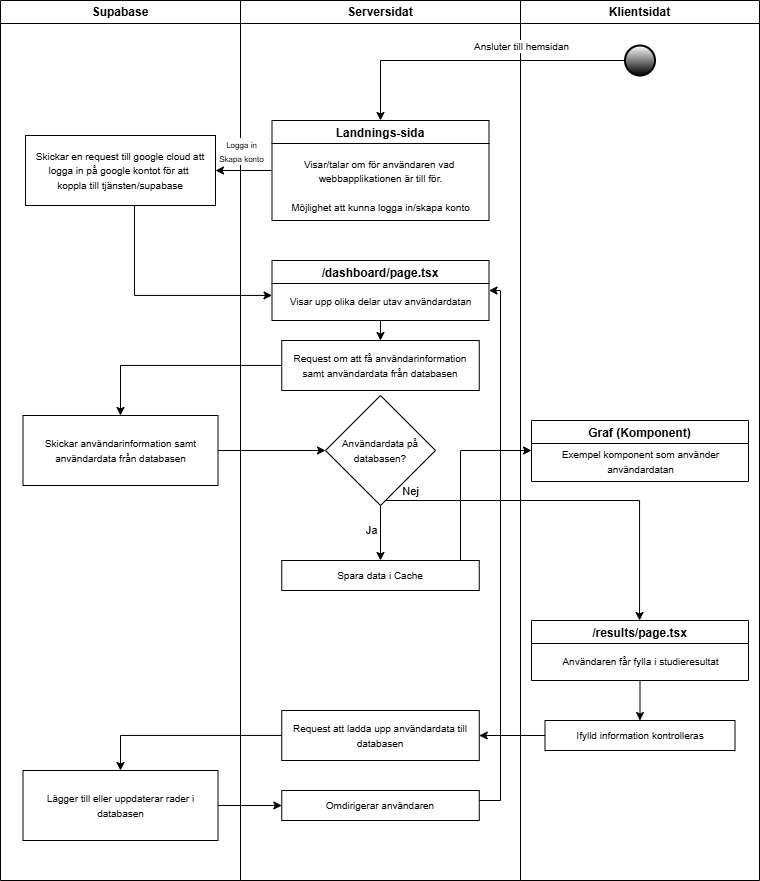

The diagram above was exported from draw.io. Its source (the exported page's mxGraphModel, read from the mxfile embedded in the PNG):
<mxGraphModel dx="1680" dy="874" grid="1" gridSize="10" guides="1" tooltips="1" connect="1" arrows="1" fold="1" page="1" pageScale="1" pageWidth="827" pageHeight="1169" math="0" shadow="0">
  <root>
    <mxCell id="yKl0GGIi6DCeRVizkJgC-0" />
    <mxCell id="yKl0GGIi6DCeRVizkJgC-1" parent="yKl0GGIi6DCeRVizkJgC-0" />
    <mxCell id="t1_A8uCTeooO2AdfWodB-14" value="Serversidat" style="swimlane;whiteSpace=wrap;html=1;fillColor=default;" vertex="1" parent="yKl0GGIi6DCeRVizkJgC-1">
      <mxGeometry x="280" y="160" width="280" height="880" as="geometry">
        <mxRectangle x="827" y="560" width="100" height="30" as="alternateBounds" />
      </mxGeometry>
    </mxCell>
    <mxCell id="t1_A8uCTeooO2AdfWodB-24" value="Landnings-sida" style="swimlane;" vertex="1" parent="t1_A8uCTeooO2AdfWodB-14">
      <mxGeometry x="31.5" y="120" width="217" height="100" as="geometry" />
    </mxCell>
    <mxCell id="t1_A8uCTeooO2AdfWodB-25" value="&lt;font style=&quot;font-size: 10px;&quot;&gt;Visar/talar om för användaren vad&amp;nbsp;&lt;/font&gt;&lt;div style=&quot;text-wrap-mode: wrap;&quot;&gt;&lt;span style=&quot;text-wrap-mode: nowrap;&quot;&gt;&lt;font style=&quot;font-size: 10px;&quot;&gt;webbapplikationen är till för.&lt;/font&gt;&lt;/span&gt;&lt;/div&gt;&lt;div style=&quot;text-wrap-mode: wrap;&quot;&gt;&lt;span style=&quot;text-wrap-mode: nowrap; background-color: transparent; color: light-dark(rgb(0, 0, 0), rgb(255, 255, 255));&quot;&gt;&lt;font style=&quot;font-size: 10px;&quot;&gt;&lt;br&gt;&lt;/font&gt;&lt;/span&gt;&lt;/div&gt;&lt;div style=&quot;text-wrap-mode: wrap;&quot;&gt;&lt;span style=&quot;text-wrap-mode: nowrap; background-color: transparent; color: light-dark(rgb(0, 0, 0), rgb(255, 255, 255));&quot;&gt;&lt;font style=&quot;font-size: 10px;&quot;&gt;Möjlighet att kunna logga in/skapa konto&lt;/font&gt;&lt;/span&gt;&lt;/div&gt;" style="text;html=1;align=center;verticalAlign=middle;resizable=0;points=[];autosize=1;strokeColor=none;fillColor=none;" vertex="1" parent="t1_A8uCTeooO2AdfWodB-24">
      <mxGeometry x="8.5" y="30" width="200" height="70" as="geometry" />
    </mxCell>
    <mxCell id="oyqZO4P_ofx91kdQg0ei-23" style="edgeStyle=orthogonalEdgeStyle;rounded=0;orthogonalLoop=1;jettySize=auto;html=1;" edge="1" parent="t1_A8uCTeooO2AdfWodB-14" source="t1_A8uCTeooO2AdfWodB-30" target="oyqZO4P_ofx91kdQg0ei-20">
      <mxGeometry relative="1" as="geometry" />
    </mxCell>
    <mxCell id="t1_A8uCTeooO2AdfWodB-30" value="/dashboard/page.tsx" style="swimlane;" vertex="1" parent="t1_A8uCTeooO2AdfWodB-14">
      <mxGeometry x="31.5" y="260" width="217" height="60" as="geometry" />
    </mxCell>
    <mxCell id="t1_A8uCTeooO2AdfWodB-31" value="&lt;span style=&quot;font-size: 10px;&quot;&gt;Visar upp olika delar utav användardatan&lt;/span&gt;" style="text;html=1;align=center;verticalAlign=middle;resizable=0;points=[];autosize=1;strokeColor=none;fillColor=none;" vertex="1" parent="t1_A8uCTeooO2AdfWodB-30">
      <mxGeometry x="3.5" y="26" width="210" height="30" as="geometry" />
    </mxCell>
    <mxCell id="oyqZO4P_ofx91kdQg0ei-32" style="edgeStyle=orthogonalEdgeStyle;rounded=0;orthogonalLoop=1;jettySize=auto;html=1;" edge="1" parent="t1_A8uCTeooO2AdfWodB-14" source="oyqZO4P_ofx91kdQg0ei-3" target="oyqZO4P_ofx91kdQg0ei-34">
      <mxGeometry relative="1" as="geometry">
        <mxPoint x="140" y="560" as="targetPoint" />
      </mxGeometry>
    </mxCell>
    <mxCell id="oyqZO4P_ofx91kdQg0ei-33" value="Ja" style="edgeLabel;html=1;align=center;verticalAlign=middle;resizable=0;points=[];" vertex="1" connectable="0" parent="oyqZO4P_ofx91kdQg0ei-32">
      <mxGeometry x="0.0874" y="-1" relative="1" as="geometry">
        <mxPoint x="-9" y="-5" as="offset" />
      </mxGeometry>
    </mxCell>
    <mxCell id="oyqZO4P_ofx91kdQg0ei-3" value="&lt;font style=&quot;font-size: 10px;&quot;&gt;Användardata på databasen?&lt;/font&gt;" style="rhombus;whiteSpace=wrap;html=1;" vertex="1" parent="t1_A8uCTeooO2AdfWodB-14">
      <mxGeometry x="85" y="395" width="110" height="110" as="geometry" />
    </mxCell>
    <mxCell id="oyqZO4P_ofx91kdQg0ei-16" value="&lt;span style=&quot;font-size: 10px; font-weight: 400;&quot;&gt;Request att ladda upp användardata till databasen&lt;/span&gt;" style="whiteSpace=wrap;html=1;fontStyle=1;startSize=23;labelBackgroundColor=none;fillColor=none;" vertex="1" parent="t1_A8uCTeooO2AdfWodB-14">
      <mxGeometry x="41.25" y="710" width="197.5" height="50" as="geometry" />
    </mxCell>
    <mxCell id="oyqZO4P_ofx91kdQg0ei-20" value="&lt;span style=&quot;font-size: 10px; font-weight: 400;&quot;&gt;Request om att få användarinformation samt användardata från databasen&lt;/span&gt;" style="whiteSpace=wrap;html=1;fontStyle=1;startSize=23;labelBackgroundColor=none;fillColor=none;" vertex="1" parent="t1_A8uCTeooO2AdfWodB-14">
      <mxGeometry x="41.25" y="340" width="197.5" height="50" as="geometry" />
    </mxCell>
    <mxCell id="oyqZO4P_ofx91kdQg0ei-31" style="edgeStyle=orthogonalEdgeStyle;rounded=0;orthogonalLoop=1;jettySize=auto;html=1;" edge="1" parent="t1_A8uCTeooO2AdfWodB-14" source="oyqZO4P_ofx91kdQg0ei-26" target="t1_A8uCTeooO2AdfWodB-30">
      <mxGeometry relative="1" as="geometry">
        <Array as="points">
          <mxPoint x="120" y="800" />
          <mxPoint x="260" y="800" />
          <mxPoint x="260" y="290" />
        </Array>
      </mxGeometry>
    </mxCell>
    <mxCell id="oyqZO4P_ofx91kdQg0ei-26" value="&lt;span style=&quot;font-size: 10px; font-weight: 400;&quot;&gt;Omdirigerar användaren&lt;/span&gt;" style="whiteSpace=wrap;html=1;fontStyle=1;startSize=23;labelBackgroundColor=none;fillColor=none;" vertex="1" parent="t1_A8uCTeooO2AdfWodB-14">
      <mxGeometry x="41.25" y="790" width="197.5" height="30" as="geometry" />
    </mxCell>
    <mxCell id="oyqZO4P_ofx91kdQg0ei-34" value="&lt;span style=&quot;font-size: 10px; font-weight: 400;&quot;&gt;Spara data i Cache&lt;/span&gt;" style="whiteSpace=wrap;html=1;fontStyle=1;startSize=23;labelBackgroundColor=none;fillColor=none;" vertex="1" parent="t1_A8uCTeooO2AdfWodB-14">
      <mxGeometry x="41.25" y="560" width="197.5" height="30" as="geometry" />
    </mxCell>
    <mxCell id="t1_A8uCTeooO2AdfWodB-15" value="Klientsidat" style="swimlane;whiteSpace=wrap;html=1;fillColor=default;" vertex="1" parent="yKl0GGIi6DCeRVizkJgC-1">
      <mxGeometry x="560" y="160" width="239" height="880" as="geometry" />
    </mxCell>
    <mxCell id="t1_A8uCTeooO2AdfWodB-16" value="" style="ellipse;whiteSpace=wrap;html=1;aspect=fixed;strokeWidth=2;gradientColor=default;" vertex="1" parent="t1_A8uCTeooO2AdfWodB-15">
      <mxGeometry x="104.5" y="45" width="30" height="30" as="geometry" />
    </mxCell>
    <mxCell id="t1_A8uCTeooO2AdfWodB-39" value="Graf (Komponent)" style="swimlane;" vertex="1" parent="t1_A8uCTeooO2AdfWodB-15">
      <mxGeometry x="11" y="420" width="217" height="61" as="geometry" />
    </mxCell>
    <mxCell id="t1_A8uCTeooO2AdfWodB-40" value="&lt;span style=&quot;font-size: 10px;&quot;&gt;Exempel komponent som använder&lt;/span&gt;&lt;div&gt;&lt;span style=&quot;font-size: 10px;&quot;&gt;användardatan&lt;/span&gt;&lt;/div&gt;" style="text;html=1;align=center;verticalAlign=middle;resizable=0;points=[];autosize=1;strokeColor=none;fillColor=none;" vertex="1" parent="t1_A8uCTeooO2AdfWodB-39">
      <mxGeometry x="18.5" y="21" width="180" height="40" as="geometry" />
    </mxCell>
    <mxCell id="oyqZO4P_ofx91kdQg0ei-15" style="edgeStyle=orthogonalEdgeStyle;rounded=0;orthogonalLoop=1;jettySize=auto;html=1;" edge="1" parent="t1_A8uCTeooO2AdfWodB-15" source="oyqZO4P_ofx91kdQg0ei-10" target="oyqZO4P_ofx91kdQg0ei-13">
      <mxGeometry relative="1" as="geometry" />
    </mxCell>
    <mxCell id="oyqZO4P_ofx91kdQg0ei-10" value="/results/page.tsx" style="swimlane;" vertex="1" parent="t1_A8uCTeooO2AdfWodB-15">
      <mxGeometry x="11" y="620" width="217" height="60" as="geometry" />
    </mxCell>
    <mxCell id="oyqZO4P_ofx91kdQg0ei-11" value="&lt;span style=&quot;font-size: 10px;&quot;&gt;Användaren får fylla i studieresultat&lt;/span&gt;" style="text;html=1;align=center;verticalAlign=middle;resizable=0;points=[];autosize=1;strokeColor=none;fillColor=none;" vertex="1" parent="oyqZO4P_ofx91kdQg0ei-10">
      <mxGeometry x="18.5" y="26" width="180" height="30" as="geometry" />
    </mxCell>
    <mxCell id="oyqZO4P_ofx91kdQg0ei-13" value="&lt;span style=&quot;font-size: 10px; font-weight: 400;&quot;&gt;Ifylld information kontrolleras&lt;/span&gt;" style="whiteSpace=wrap;html=1;fontStyle=1;startSize=23;labelBackgroundColor=none;fillColor=none;" vertex="1" parent="t1_A8uCTeooO2AdfWodB-15">
      <mxGeometry x="24.5" y="720" width="190" height="30" as="geometry" />
    </mxCell>
    <mxCell id="t1_A8uCTeooO2AdfWodB-26" value="Supabase" style="swimlane;whiteSpace=wrap;html=1;fillColor=default;" vertex="1" parent="yKl0GGIi6DCeRVizkJgC-1">
      <mxGeometry x="40" y="160" width="240" height="880" as="geometry">
        <mxRectangle x="827" y="560" width="100" height="30" as="alternateBounds" />
      </mxGeometry>
    </mxCell>
    <mxCell id="t1_A8uCTeooO2AdfWodB-27" value="&lt;font style=&quot;font-weight: normal; font-size: 10px;&quot;&gt;Skickar en request till google cloud att logga in på google kontot för att&amp;nbsp;&lt;/font&gt;&lt;div&gt;&lt;font style=&quot;font-weight: normal; font-size: 10px;&quot;&gt;koppla till tjänsten/supabase&lt;/font&gt;&lt;/div&gt;" style="whiteSpace=wrap;html=1;fontStyle=1;startSize=23;labelBackgroundColor=none;fillColor=none;" vertex="1" parent="t1_A8uCTeooO2AdfWodB-26">
      <mxGeometry x="25" y="135" width="190" height="70" as="geometry" />
    </mxCell>
    <mxCell id="t1_A8uCTeooO2AdfWodB-34" value="&lt;span style=&quot;font-size: 10px; font-weight: 400;&quot;&gt;Skickar användarinformation samt användardata från databasen&lt;/span&gt;" style="whiteSpace=wrap;html=1;fontStyle=1;startSize=23;labelBackgroundColor=none;fillColor=none;" vertex="1" parent="t1_A8uCTeooO2AdfWodB-26">
      <mxGeometry x="22.5" y="415" width="195" height="70" as="geometry" />
    </mxCell>
    <mxCell id="oyqZO4P_ofx91kdQg0ei-18" value="&lt;span style=&quot;font-size: 10px; font-weight: 400;&quot;&gt;Lägger till eller uppdaterar rader i databasen&lt;/span&gt;" style="whiteSpace=wrap;html=1;fontStyle=1;startSize=23;labelBackgroundColor=none;fillColor=none;" vertex="1" parent="t1_A8uCTeooO2AdfWodB-26">
      <mxGeometry x="22.5" y="770" width="195" height="70" as="geometry" />
    </mxCell>
    <mxCell id="t1_A8uCTeooO2AdfWodB-28" style="edgeStyle=orthogonalEdgeStyle;rounded=0;orthogonalLoop=1;jettySize=auto;html=1;" edge="1" parent="yKl0GGIi6DCeRVizkJgC-1" source="t1_A8uCTeooO2AdfWodB-24" target="t1_A8uCTeooO2AdfWodB-27">
      <mxGeometry relative="1" as="geometry" />
    </mxCell>
    <mxCell id="t1_A8uCTeooO2AdfWodB-29" value="&lt;font style=&quot;font-size: 8px;&quot;&gt;Logga in&lt;/font&gt;&lt;div&gt;&lt;font style=&quot;font-size: 8px;&quot;&gt;Skapa konto&lt;/font&gt;&lt;/div&gt;" style="edgeLabel;html=1;align=center;verticalAlign=middle;resizable=0;points=[];" vertex="1" connectable="0" parent="t1_A8uCTeooO2AdfWodB-28">
      <mxGeometry x="0.078" y="-1" relative="1" as="geometry">
        <mxPoint x="-1" y="-19" as="offset" />
      </mxGeometry>
    </mxCell>
    <mxCell id="t1_A8uCTeooO2AdfWodB-18" style="edgeStyle=orthogonalEdgeStyle;rounded=0;orthogonalLoop=1;jettySize=auto;html=1;" edge="1" parent="yKl0GGIi6DCeRVizkJgC-1" source="t1_A8uCTeooO2AdfWodB-16" target="t1_A8uCTeooO2AdfWodB-24">
      <mxGeometry relative="1" as="geometry">
        <mxPoint x="980" y="640" as="targetPoint" />
        <mxPoint x="1105" y="619.72" as="sourcePoint" />
      </mxGeometry>
    </mxCell>
    <mxCell id="t1_A8uCTeooO2AdfWodB-19" value="&lt;font style=&quot;font-size: 10px;&quot;&gt;Ansluter till hemsidan&lt;/font&gt;" style="edgeLabel;html=1;align=center;verticalAlign=middle;resizable=0;points=[];" vertex="1" connectable="0" parent="t1_A8uCTeooO2AdfWodB-18">
      <mxGeometry x="-0.2944" relative="1" as="geometry">
        <mxPoint x="3" y="-15" as="offset" />
      </mxGeometry>
    </mxCell>
    <mxCell id="oyqZO4P_ofx91kdQg0ei-1" style="edgeStyle=orthogonalEdgeStyle;rounded=0;orthogonalLoop=1;jettySize=auto;html=1;" edge="1" parent="yKl0GGIi6DCeRVizkJgC-1" source="t1_A8uCTeooO2AdfWodB-34" target="oyqZO4P_ofx91kdQg0ei-3">
      <mxGeometry relative="1" as="geometry">
        <mxPoint x="1120" y="935" as="targetPoint" />
      </mxGeometry>
    </mxCell>
    <mxCell id="oyqZO4P_ofx91kdQg0ei-17" style="edgeStyle=orthogonalEdgeStyle;rounded=0;orthogonalLoop=1;jettySize=auto;html=1;entryX=1;entryY=0.5;entryDx=0;entryDy=0;" edge="1" parent="yKl0GGIi6DCeRVizkJgC-1" source="oyqZO4P_ofx91kdQg0ei-13" target="oyqZO4P_ofx91kdQg0ei-16">
      <mxGeometry relative="1" as="geometry" />
    </mxCell>
    <mxCell id="oyqZO4P_ofx91kdQg0ei-22" style="edgeStyle=orthogonalEdgeStyle;rounded=0;orthogonalLoop=1;jettySize=auto;html=1;" edge="1" parent="yKl0GGIi6DCeRVizkJgC-1" source="oyqZO4P_ofx91kdQg0ei-20" target="t1_A8uCTeooO2AdfWodB-34">
      <mxGeometry relative="1" as="geometry" />
    </mxCell>
    <mxCell id="oyqZO4P_ofx91kdQg0ei-24" style="edgeStyle=orthogonalEdgeStyle;rounded=0;orthogonalLoop=1;jettySize=auto;html=1;" edge="1" parent="yKl0GGIi6DCeRVizkJgC-1" source="t1_A8uCTeooO2AdfWodB-27" target="t1_A8uCTeooO2AdfWodB-30">
      <mxGeometry relative="1" as="geometry">
        <Array as="points">
          <mxPoint x="174" y="455" />
        </Array>
      </mxGeometry>
    </mxCell>
    <mxCell id="oyqZO4P_ofx91kdQg0ei-25" style="edgeStyle=orthogonalEdgeStyle;rounded=0;orthogonalLoop=1;jettySize=auto;html=1;" edge="1" parent="yKl0GGIi6DCeRVizkJgC-1" source="oyqZO4P_ofx91kdQg0ei-16" target="oyqZO4P_ofx91kdQg0ei-18">
      <mxGeometry relative="1" as="geometry" />
    </mxCell>
    <mxCell id="oyqZO4P_ofx91kdQg0ei-27" style="edgeStyle=orthogonalEdgeStyle;rounded=0;orthogonalLoop=1;jettySize=auto;html=1;" edge="1" parent="yKl0GGIi6DCeRVizkJgC-1" source="oyqZO4P_ofx91kdQg0ei-18" target="oyqZO4P_ofx91kdQg0ei-26">
      <mxGeometry relative="1" as="geometry" />
    </mxCell>
    <mxCell id="oyqZO4P_ofx91kdQg0ei-35" style="edgeStyle=orthogonalEdgeStyle;rounded=0;orthogonalLoop=1;jettySize=auto;html=1;" edge="1" parent="yKl0GGIi6DCeRVizkJgC-1" source="oyqZO4P_ofx91kdQg0ei-34" target="t1_A8uCTeooO2AdfWodB-39">
      <mxGeometry relative="1" as="geometry">
        <Array as="points">
          <mxPoint x="500" y="610" />
        </Array>
      </mxGeometry>
    </mxCell>
    <mxCell id="oyqZO4P_ofx91kdQg0ei-36" style="edgeStyle=orthogonalEdgeStyle;rounded=0;orthogonalLoop=1;jettySize=auto;html=1;" edge="1" parent="yKl0GGIi6DCeRVizkJgC-1" source="oyqZO4P_ofx91kdQg0ei-3" target="oyqZO4P_ofx91kdQg0ei-10">
      <mxGeometry relative="1" as="geometry">
        <Array as="points">
          <mxPoint x="679" y="660" />
        </Array>
      </mxGeometry>
    </mxCell>
    <mxCell id="oyqZO4P_ofx91kdQg0ei-37" value="Nej" style="edgeLabel;html=1;align=center;verticalAlign=middle;resizable=0;points=[];" vertex="1" connectable="0" parent="oyqZO4P_ofx91kdQg0ei-36">
      <mxGeometry x="-0.4636" y="-1" relative="1" as="geometry">
        <mxPoint x="-76" y="-11" as="offset" />
      </mxGeometry>
    </mxCell>
  </root>
</mxGraphModel>